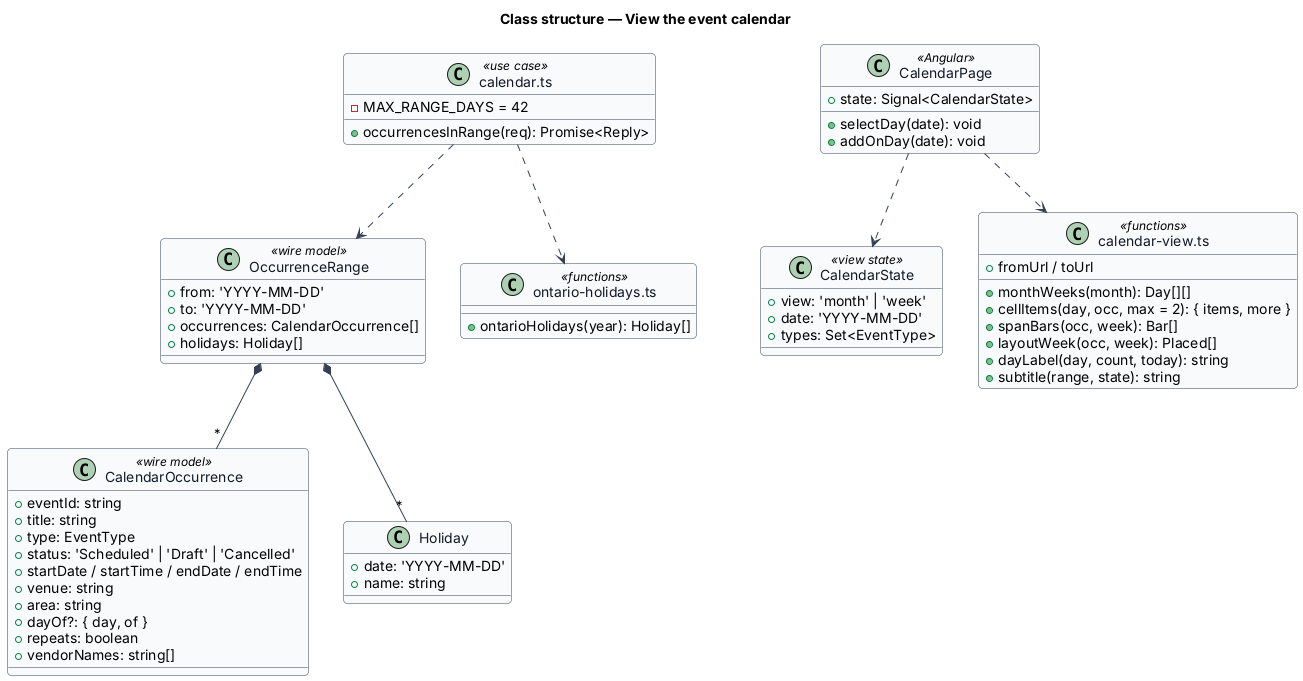

The diagram above was rendered by PlantUML. Its source (embedded in the PNG):
@startuml
skinparam backgroundColor #FFFFFF
skinparam shadowing false
skinparam roundcorner 8
skinparam defaultFontName Arial
skinparam ArrowColor #344054
skinparam class {
  BorderColor #344054
  FontColor #101828
  BackgroundColor #F9FAFB
}
title Class structure — View the event calendar

class OccurrenceRange <<wire model>> {
  +from: 'YYYY-MM-DD'
  +to: 'YYYY-MM-DD'
  +occurrences: CalendarOccurrence[]
  +holidays: Holiday[]
}
class CalendarOccurrence <<wire model>> {
  +eventId: string
  +title: string
  +type: EventType
  +status: 'Scheduled' | 'Draft' | 'Cancelled'
  +startDate / startTime / endDate / endTime
  +venue: string
  +area: string
  +dayOf?: { day, of }
  +repeats: boolean
  +vendorNames: string[]
}
class Holiday {
  +date: 'YYYY-MM-DD'
  +name: string
}
class CalendarState <<view state>> {
  +view: 'month' | 'week'
  +date: 'YYYY-MM-DD'
  +types: Set<EventType>
}
class "calendar-view.ts" as View <<functions>> {
  +monthWeeks(month): Day[][]
  +cellItems(day, occ, max = 2): { items, more }
  +spanBars(occ, week): Bar[]
  +layoutWeek(occ, week): Placed[]
  +dayLabel(day, count, today): string
  +subtitle(range, state): string
  +fromUrl / toUrl
}
class "calendar.ts" as UC <<use case>> {
  +occurrencesInRange(req): Promise<Reply>
  -MAX_RANGE_DAYS = 42
}
class "ontario-holidays.ts" as Hol <<functions>> {
  +ontarioHolidays(year): Holiday[]
}
class CalendarPage <<Angular>> {
  +state: Signal<CalendarState>
  +selectDay(date): void
  +addOnDay(date): void
}
OccurrenceRange *-- "*" CalendarOccurrence
OccurrenceRange *-- "*" Holiday
UC ..> OccurrenceRange
UC ..> Hol
CalendarPage ..> View
CalendarPage ..> CalendarState
@enduml